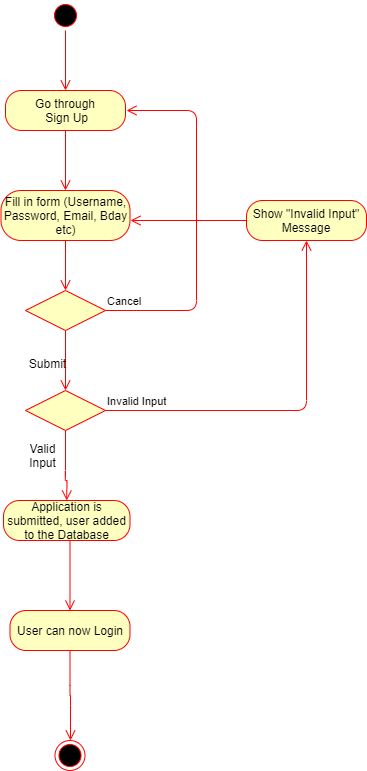

The diagram above was exported from draw.io. Its source (the exported page's mxGraphModel, read from the mxfile embedded in the PNG):
<mxGraphModel dx="782" dy="469" grid="1" gridSize="10" guides="1" tooltips="1" connect="1" arrows="1" fold="1" page="1" pageScale="1" pageWidth="827" pageHeight="1169" math="0" shadow="0">
  <root>
    <mxCell id="0" />
    <mxCell id="1" parent="0" />
    <mxCell id="BsjqLWHftrtH9dxVNNGu-1" value="" style="ellipse;html=1;shape=startState;fillColor=#000000;strokeColor=#ff0000;" parent="1" vertex="1">
      <mxGeometry x="384" y="20" width="30" height="30" as="geometry" />
    </mxCell>
    <mxCell id="BsjqLWHftrtH9dxVNNGu-2" value="" style="edgeStyle=orthogonalEdgeStyle;html=1;verticalAlign=bottom;endArrow=open;endSize=8;strokeColor=#ff0000;" parent="1" source="BsjqLWHftrtH9dxVNNGu-1" edge="1">
      <mxGeometry relative="1" as="geometry">
        <mxPoint x="399" y="110" as="targetPoint" />
      </mxGeometry>
    </mxCell>
    <mxCell id="BsjqLWHftrtH9dxVNNGu-3" value="Go through&lt;br&gt;&amp;nbsp;Sign Up" style="rounded=1;whiteSpace=wrap;html=1;arcSize=40;fontColor=#000000;fillColor=#ffffc0;strokeColor=#ff0000;" parent="1" vertex="1">
      <mxGeometry x="339" y="110" width="120" height="40" as="geometry" />
    </mxCell>
    <mxCell id="BsjqLWHftrtH9dxVNNGu-4" value="" style="edgeStyle=orthogonalEdgeStyle;html=1;verticalAlign=bottom;endArrow=open;endSize=8;strokeColor=#ff0000;" parent="1" source="BsjqLWHftrtH9dxVNNGu-3" edge="1">
      <mxGeometry relative="1" as="geometry">
        <mxPoint x="399" y="210" as="targetPoint" />
      </mxGeometry>
    </mxCell>
    <mxCell id="BsjqLWHftrtH9dxVNNGu-5" value="Fill in form (Username, Password, Email, Bday etc)" style="rounded=1;whiteSpace=wrap;html=1;arcSize=40;fontColor=#000000;fillColor=#ffffc0;strokeColor=#ff0000;" parent="1" vertex="1">
      <mxGeometry x="334.5" y="210" width="129" height="50" as="geometry" />
    </mxCell>
    <mxCell id="BsjqLWHftrtH9dxVNNGu-6" value="" style="edgeStyle=orthogonalEdgeStyle;html=1;verticalAlign=bottom;endArrow=open;endSize=8;strokeColor=#ff0000;" parent="1" source="BsjqLWHftrtH9dxVNNGu-5" edge="1">
      <mxGeometry relative="1" as="geometry">
        <mxPoint x="399" y="310" as="targetPoint" />
      </mxGeometry>
    </mxCell>
    <mxCell id="BsjqLWHftrtH9dxVNNGu-7" value="" style="rhombus;whiteSpace=wrap;html=1;fillColor=#ffffc0;strokeColor=#ff0000;" parent="1" vertex="1">
      <mxGeometry x="359" y="410" width="80" height="40" as="geometry" />
    </mxCell>
    <mxCell id="BsjqLWHftrtH9dxVNNGu-8" value="Invalid Input" style="edgeStyle=orthogonalEdgeStyle;html=1;align=left;verticalAlign=bottom;endArrow=open;endSize=8;strokeColor=#ff0000;entryX=0.5;entryY=1;entryDx=0;entryDy=0;" parent="1" source="BsjqLWHftrtH9dxVNNGu-7" target="BsjqLWHftrtH9dxVNNGu-12" edge="1">
      <mxGeometry x="-1" relative="1" as="geometry">
        <mxPoint x="540" y="330" as="targetPoint" />
      </mxGeometry>
    </mxCell>
    <mxCell id="BsjqLWHftrtH9dxVNNGu-9" value="" style="edgeStyle=orthogonalEdgeStyle;html=1;align=left;verticalAlign=top;endArrow=open;endSize=8;strokeColor=#ff0000;entryX=0.5;entryY=0;entryDx=0;entryDy=0;" parent="1" source="BsjqLWHftrtH9dxVNNGu-7" target="BsjqLWHftrtH9dxVNNGu-21" edge="1">
      <mxGeometry x="1" y="64" relative="1" as="geometry">
        <mxPoint x="401" y="510" as="targetPoint" />
        <Array as="points">
          <mxPoint x="399" y="500" />
          <mxPoint x="400" y="500" />
        </Array>
        <mxPoint x="-24" y="50" as="offset" />
      </mxGeometry>
    </mxCell>
    <mxCell id="BsjqLWHftrtH9dxVNNGu-12" value="Show &quot;Invalid Input&quot; Message" style="rounded=1;whiteSpace=wrap;html=1;arcSize=40;fontColor=#000000;fillColor=#ffffc0;strokeColor=#ff0000;" parent="1" vertex="1">
      <mxGeometry x="580" y="220" width="120" height="40" as="geometry" />
    </mxCell>
    <mxCell id="BsjqLWHftrtH9dxVNNGu-13" value="" style="edgeStyle=orthogonalEdgeStyle;html=1;verticalAlign=bottom;endArrow=open;endSize=8;strokeColor=#ff0000;" parent="1" edge="1">
      <mxGeometry relative="1" as="geometry">
        <mxPoint x="464" y="240" as="targetPoint" />
        <mxPoint x="580" y="240" as="sourcePoint" />
        <Array as="points">
          <mxPoint x="464" y="240" />
        </Array>
      </mxGeometry>
    </mxCell>
    <mxCell id="BsjqLWHftrtH9dxVNNGu-16" value="Valid&lt;br&gt;Input" style="text;html=1;align=center;verticalAlign=middle;resizable=0;points=[];autosize=1;" parent="1" vertex="1">
      <mxGeometry x="356" y="460" width="40" height="30" as="geometry" />
    </mxCell>
    <mxCell id="BsjqLWHftrtH9dxVNNGu-21" value="Application is submitted, user added to the Database" style="rounded=1;whiteSpace=wrap;html=1;arcSize=40;fontColor=#000000;fillColor=#ffffc0;strokeColor=#ff0000;" parent="1" vertex="1">
      <mxGeometry x="337" y="520" width="126.5" height="40" as="geometry" />
    </mxCell>
    <mxCell id="BsjqLWHftrtH9dxVNNGu-22" value="" style="edgeStyle=orthogonalEdgeStyle;html=1;verticalAlign=bottom;endArrow=open;endSize=8;strokeColor=#ff0000;entryX=0.5;entryY=0;entryDx=0;entryDy=0;" parent="1" source="BsjqLWHftrtH9dxVNNGu-21" target="BsjqLWHftrtH9dxVNNGu-23" edge="1">
      <mxGeometry relative="1" as="geometry">
        <mxPoint x="404" y="530" as="targetPoint" />
        <Array as="points">
          <mxPoint x="404" y="530" />
          <mxPoint x="404" y="530" />
        </Array>
      </mxGeometry>
    </mxCell>
    <mxCell id="BsjqLWHftrtH9dxVNNGu-23" value="User can now Login" style="rounded=1;whiteSpace=wrap;html=1;arcSize=40;fontColor=#000000;fillColor=#ffffc0;strokeColor=#ff0000;" parent="1" vertex="1">
      <mxGeometry x="343.5" y="630" width="120" height="40" as="geometry" />
    </mxCell>
    <mxCell id="BsjqLWHftrtH9dxVNNGu-24" value="" style="edgeStyle=orthogonalEdgeStyle;html=1;verticalAlign=bottom;endArrow=open;endSize=8;strokeColor=#ff0000;" parent="1" source="BsjqLWHftrtH9dxVNNGu-23" edge="1">
      <mxGeometry relative="1" as="geometry">
        <mxPoint x="404" y="760" as="targetPoint" />
      </mxGeometry>
    </mxCell>
    <mxCell id="BsjqLWHftrtH9dxVNNGu-25" value="" style="rhombus;whiteSpace=wrap;html=1;fillColor=#ffffc0;strokeColor=#ff0000;" parent="1" vertex="1">
      <mxGeometry x="359" y="310" width="80" height="40" as="geometry" />
    </mxCell>
    <mxCell id="BsjqLWHftrtH9dxVNNGu-26" value="Cancel" style="edgeStyle=orthogonalEdgeStyle;html=1;align=left;verticalAlign=bottom;endArrow=open;endSize=8;strokeColor=#ff0000;" parent="1" source="BsjqLWHftrtH9dxVNNGu-25" edge="1">
      <mxGeometry x="-1" relative="1" as="geometry">
        <mxPoint x="460" y="130" as="targetPoint" />
        <Array as="points">
          <mxPoint x="530" y="330" />
          <mxPoint x="530" y="130" />
        </Array>
      </mxGeometry>
    </mxCell>
    <mxCell id="BsjqLWHftrtH9dxVNNGu-27" value="" style="edgeStyle=orthogonalEdgeStyle;html=1;align=left;verticalAlign=top;endArrow=open;endSize=8;strokeColor=#ff0000;" parent="1" source="BsjqLWHftrtH9dxVNNGu-25" edge="1">
      <mxGeometry x="-1" relative="1" as="geometry">
        <mxPoint x="399" y="410" as="targetPoint" />
      </mxGeometry>
    </mxCell>
    <mxCell id="BsjqLWHftrtH9dxVNNGu-28" value="Submit" style="text;html=1;align=center;verticalAlign=middle;resizable=0;points=[];autosize=1;" parent="1" vertex="1">
      <mxGeometry x="356" y="373" width="50" height="20" as="geometry" />
    </mxCell>
    <mxCell id="BsjqLWHftrtH9dxVNNGu-29" value="" style="ellipse;html=1;shape=endState;fillColor=#000000;strokeColor=#ff0000;" parent="1" vertex="1">
      <mxGeometry x="388.5" y="760" width="30" height="30" as="geometry" />
    </mxCell>
  </root>
</mxGraphModel>